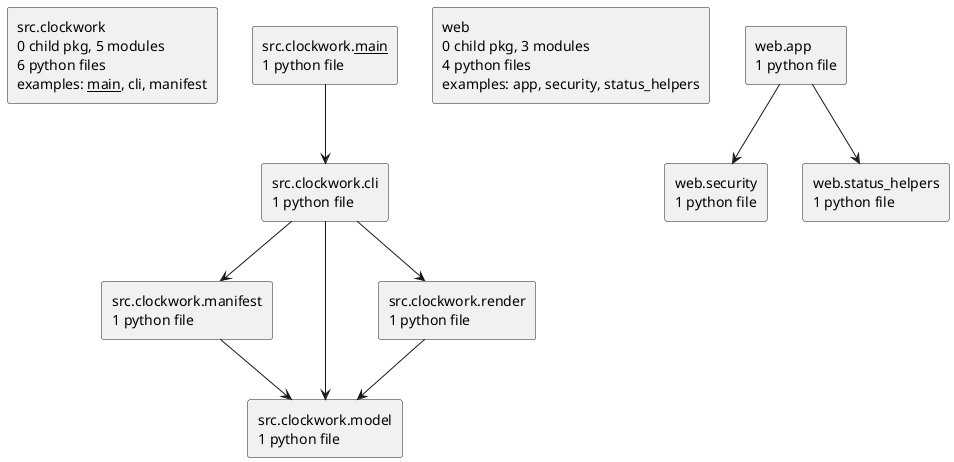

The diagram above was rendered by PlantUML. Its source (embedded in the PNG):
@startuml packages_clockwork
set namespaceSeparator none
top to bottom direction
skinparam componentStyle rectangle
rectangle "src.clockwork\n0 child pkg, 5 modules\n6 python files\nexamples: __main__, cli, manifest" as src.clockwork
rectangle "src.clockwork.__main__\n1 python file" as src.clockwork.__main__
rectangle "src.clockwork.cli\n1 python file" as src.clockwork.cli
rectangle "src.clockwork.manifest\n1 python file" as src.clockwork.manifest
rectangle "src.clockwork.model\n1 python file" as src.clockwork.model
rectangle "src.clockwork.render\n1 python file" as src.clockwork.render
rectangle "web\n0 child pkg, 3 modules\n4 python files\nexamples: app, security, status_helpers" as web
rectangle "web.app\n1 python file" as web.app
rectangle "web.security\n1 python file" as web.security
rectangle "web.status_helpers\n1 python file" as web.status_helpers
src.clockwork.__main__ --> src.clockwork.cli
src.clockwork.cli --> src.clockwork.manifest
src.clockwork.cli --> src.clockwork.model
src.clockwork.cli --> src.clockwork.render
src.clockwork.manifest --> src.clockwork.model
src.clockwork.render --> src.clockwork.model
web.app --> web.security
web.app --> web.status_helpers
@enduml